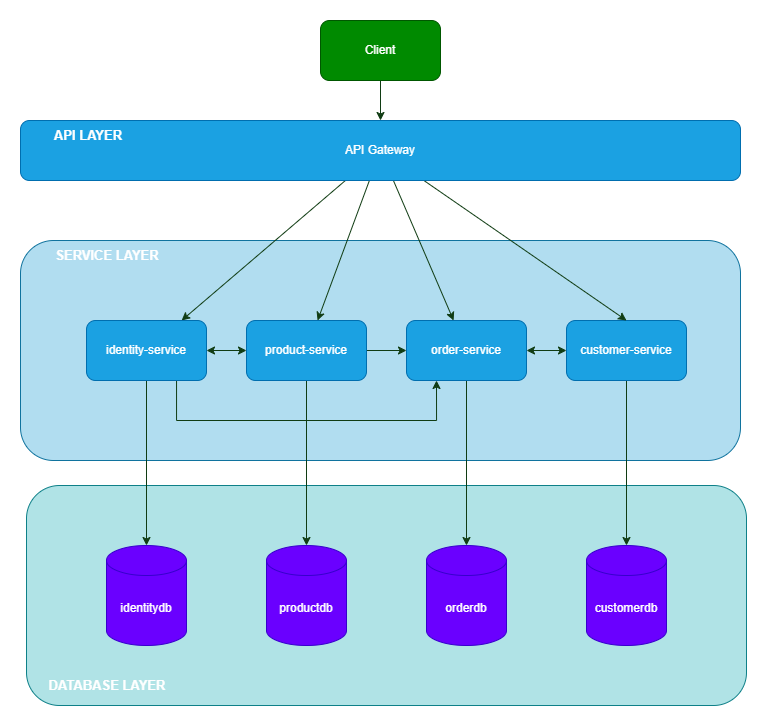

The diagram above was exported from draw.io. Its source (the exported page's mxGraphModel, read from the mxfile embedded in the PNG):
<mxGraphModel dx="1503" dy="818" grid="1" gridSize="10" guides="1" tooltips="1" connect="1" arrows="1" fold="1" page="1" pageScale="1" pageWidth="827" pageHeight="1169" math="0" shadow="0">
  <root>
    <mxCell id="0" />
    <mxCell id="1" parent="0" />
    <mxCell id="g5g_FoNpwfvFzjcYfQ6b-14" value="" style="rounded=1;whiteSpace=wrap;html=1;fillColor=#b0e3e6;strokeColor=#0e8088;" vertex="1" parent="1">
      <mxGeometry x="60" y="585" width="720" height="220" as="geometry" />
    </mxCell>
    <mxCell id="g5g_FoNpwfvFzjcYfQ6b-13" value="" style="rounded=1;whiteSpace=wrap;html=1;fillColor=#b1ddf0;strokeColor=#10739e;" vertex="1" parent="1">
      <mxGeometry x="54" y="340" width="720" height="220" as="geometry" />
    </mxCell>
    <mxCell id="g5g_FoNpwfvFzjcYfQ6b-6" style="edgeStyle=orthogonalEdgeStyle;rounded=0;orthogonalLoop=1;jettySize=auto;html=1;entryX=0.5;entryY=0;entryDx=0;entryDy=0;strokeColor=light-dark(#103c13, #ededed);" edge="1" parent="1" source="g5g_FoNpwfvFzjcYfQ6b-1" target="g5g_FoNpwfvFzjcYfQ6b-4">
      <mxGeometry relative="1" as="geometry" />
    </mxCell>
    <mxCell id="g5g_FoNpwfvFzjcYfQ6b-1" value="Client" style="rounded=1;whiteSpace=wrap;html=1;fillColor=#008a00;fontColor=#ffffff;strokeColor=#005700;" vertex="1" parent="1">
      <mxGeometry x="354" y="120" width="120" height="60" as="geometry" />
    </mxCell>
    <mxCell id="g5g_FoNpwfvFzjcYfQ6b-29" style="edgeStyle=orthogonalEdgeStyle;rounded=0;orthogonalLoop=1;jettySize=auto;html=1;strokeColor=light-dark(#103c13, #ededed);" edge="1" parent="1" source="g5g_FoNpwfvFzjcYfQ6b-2" target="g5g_FoNpwfvFzjcYfQ6b-10">
      <mxGeometry relative="1" as="geometry" />
    </mxCell>
    <mxCell id="g5g_FoNpwfvFzjcYfQ6b-40" style="edgeStyle=orthogonalEdgeStyle;rounded=0;orthogonalLoop=1;jettySize=auto;html=1;strokeColor=light-dark(#103c13, #ededed);" edge="1" parent="1" source="g5g_FoNpwfvFzjcYfQ6b-2" target="g5g_FoNpwfvFzjcYfQ6b-7">
      <mxGeometry relative="1" as="geometry" />
    </mxCell>
    <mxCell id="g5g_FoNpwfvFzjcYfQ6b-2" value="product-service" style="rounded=1;whiteSpace=wrap;html=1;fillColor=#1ba1e2;fontColor=#ffffff;strokeColor=#006EAF;" vertex="1" parent="1">
      <mxGeometry x="280" y="420" width="120" height="60" as="geometry" />
    </mxCell>
    <mxCell id="g5g_FoNpwfvFzjcYfQ6b-31" style="edgeStyle=orthogonalEdgeStyle;rounded=0;orthogonalLoop=1;jettySize=auto;html=1;strokeColor=light-dark(#103c13, #ededed);" edge="1" parent="1" source="g5g_FoNpwfvFzjcYfQ6b-3" target="g5g_FoNpwfvFzjcYfQ6b-9">
      <mxGeometry relative="1" as="geometry" />
    </mxCell>
    <mxCell id="g5g_FoNpwfvFzjcYfQ6b-3" value="customer-service" style="rounded=1;whiteSpace=wrap;html=1;fillColor=#1ba1e2;fontColor=#ffffff;strokeColor=#006EAF;" vertex="1" parent="1">
      <mxGeometry x="600" y="420" width="120" height="60" as="geometry" />
    </mxCell>
    <mxCell id="g5g_FoNpwfvFzjcYfQ6b-24" style="rounded=0;orthogonalLoop=1;jettySize=auto;html=1;entryX=0.5;entryY=0;entryDx=0;entryDy=0;strokeColor=light-dark(#103c13, #ededed);" edge="1" parent="1" source="g5g_FoNpwfvFzjcYfQ6b-4" target="g5g_FoNpwfvFzjcYfQ6b-3">
      <mxGeometry relative="1" as="geometry" />
    </mxCell>
    <mxCell id="g5g_FoNpwfvFzjcYfQ6b-25" style="rounded=0;orthogonalLoop=1;jettySize=auto;html=1;strokeColor=light-dark(#103c13, #ededed);" edge="1" parent="1" source="g5g_FoNpwfvFzjcYfQ6b-4" target="g5g_FoNpwfvFzjcYfQ6b-7">
      <mxGeometry relative="1" as="geometry" />
    </mxCell>
    <mxCell id="g5g_FoNpwfvFzjcYfQ6b-26" style="rounded=0;orthogonalLoop=1;jettySize=auto;html=1;strokeColor=light-dark(#103c13, #ededed);" edge="1" parent="1" source="g5g_FoNpwfvFzjcYfQ6b-4" target="g5g_FoNpwfvFzjcYfQ6b-2">
      <mxGeometry relative="1" as="geometry" />
    </mxCell>
    <mxCell id="g5g_FoNpwfvFzjcYfQ6b-27" style="rounded=0;orthogonalLoop=1;jettySize=auto;html=1;strokeColor=light-dark(#103c13, #ededed);" edge="1" parent="1" source="g5g_FoNpwfvFzjcYfQ6b-4" target="g5g_FoNpwfvFzjcYfQ6b-8">
      <mxGeometry relative="1" as="geometry" />
    </mxCell>
    <mxCell id="g5g_FoNpwfvFzjcYfQ6b-4" value="API Gateway" style="rounded=1;whiteSpace=wrap;html=1;fillColor=#1ba1e2;fontColor=#ffffff;strokeColor=#006EAF;" vertex="1" parent="1">
      <mxGeometry x="54" y="220" width="720" height="60" as="geometry" />
    </mxCell>
    <mxCell id="g5g_FoNpwfvFzjcYfQ6b-30" style="edgeStyle=orthogonalEdgeStyle;rounded=0;orthogonalLoop=1;jettySize=auto;html=1;strokeColor=light-dark(#103c13, #ededed);" edge="1" parent="1" source="g5g_FoNpwfvFzjcYfQ6b-7" target="g5g_FoNpwfvFzjcYfQ6b-11">
      <mxGeometry relative="1" as="geometry" />
    </mxCell>
    <mxCell id="g5g_FoNpwfvFzjcYfQ6b-35" style="rounded=0;orthogonalLoop=1;jettySize=auto;html=1;entryX=0;entryY=0.5;entryDx=0;entryDy=0;startArrow=classic;startFill=1;strokeColor=light-dark(#103c13, #ededed);" edge="1" parent="1" source="g5g_FoNpwfvFzjcYfQ6b-7" target="g5g_FoNpwfvFzjcYfQ6b-3">
      <mxGeometry relative="1" as="geometry" />
    </mxCell>
    <mxCell id="g5g_FoNpwfvFzjcYfQ6b-7" value="order-service" style="rounded=1;whiteSpace=wrap;html=1;fillColor=#1ba1e2;fontColor=#ffffff;strokeColor=#006EAF;" vertex="1" parent="1">
      <mxGeometry x="440" y="420" width="120" height="60" as="geometry" />
    </mxCell>
    <mxCell id="g5g_FoNpwfvFzjcYfQ6b-28" style="edgeStyle=orthogonalEdgeStyle;rounded=0;orthogonalLoop=1;jettySize=auto;html=1;strokeColor=light-dark(#103c13, #ededed);" edge="1" parent="1" source="g5g_FoNpwfvFzjcYfQ6b-8" target="g5g_FoNpwfvFzjcYfQ6b-12">
      <mxGeometry relative="1" as="geometry" />
    </mxCell>
    <mxCell id="g5g_FoNpwfvFzjcYfQ6b-33" style="rounded=0;orthogonalLoop=1;jettySize=auto;html=1;entryX=0;entryY=0.5;entryDx=0;entryDy=0;endArrow=classic;endFill=1;strokeWidth=1;startFill=1;startArrow=classic;strokeColor=light-dark(#103c13, #ededed);" edge="1" parent="1" source="g5g_FoNpwfvFzjcYfQ6b-8" target="g5g_FoNpwfvFzjcYfQ6b-2">
      <mxGeometry relative="1" as="geometry" />
    </mxCell>
    <mxCell id="g5g_FoNpwfvFzjcYfQ6b-39" style="edgeStyle=orthogonalEdgeStyle;rounded=0;orthogonalLoop=1;jettySize=auto;html=1;entryX=0.25;entryY=1;entryDx=0;entryDy=0;strokeColor=light-dark(#103c13, #ededed);" edge="1" parent="1" source="g5g_FoNpwfvFzjcYfQ6b-8" target="g5g_FoNpwfvFzjcYfQ6b-7">
      <mxGeometry relative="1" as="geometry">
        <Array as="points">
          <mxPoint x="210" y="520" />
          <mxPoint x="470" y="520" />
        </Array>
      </mxGeometry>
    </mxCell>
    <mxCell id="g5g_FoNpwfvFzjcYfQ6b-8" value="identity-service" style="rounded=1;whiteSpace=wrap;html=1;fillColor=#1ba1e2;fontColor=#ffffff;strokeColor=#006EAF;" vertex="1" parent="1">
      <mxGeometry x="120" y="420" width="120" height="60" as="geometry" />
    </mxCell>
    <mxCell id="g5g_FoNpwfvFzjcYfQ6b-9" value="customerdb" style="shape=cylinder3;whiteSpace=wrap;html=1;boundedLbl=1;backgroundOutline=1;size=15;fillColor=#6a00ff;fontColor=#ffffff;strokeColor=#3700CC;" vertex="1" parent="1">
      <mxGeometry x="620" y="645" width="80" height="100" as="geometry" />
    </mxCell>
    <mxCell id="g5g_FoNpwfvFzjcYfQ6b-10" value="productdb" style="shape=cylinder3;whiteSpace=wrap;html=1;boundedLbl=1;backgroundOutline=1;size=15;fillColor=#6a00ff;fontColor=#ffffff;strokeColor=#3700CC;" vertex="1" parent="1">
      <mxGeometry x="300" y="645" width="80" height="100" as="geometry" />
    </mxCell>
    <mxCell id="g5g_FoNpwfvFzjcYfQ6b-11" value="orderdb" style="shape=cylinder3;whiteSpace=wrap;html=1;boundedLbl=1;backgroundOutline=1;size=15;fillColor=#6a00ff;fontColor=#ffffff;strokeColor=#3700CC;" vertex="1" parent="1">
      <mxGeometry x="460" y="645" width="80" height="100" as="geometry" />
    </mxCell>
    <mxCell id="g5g_FoNpwfvFzjcYfQ6b-12" value="identitydb" style="shape=cylinder3;whiteSpace=wrap;html=1;boundedLbl=1;backgroundOutline=1;size=15;fillColor=#6a00ff;fontColor=#ffffff;strokeColor=#3700CC;" vertex="1" parent="1">
      <mxGeometry x="140" y="645" width="80" height="100" as="geometry" />
    </mxCell>
    <mxCell id="g5g_FoNpwfvFzjcYfQ6b-16" value="SERVICE LAYER" style="text;html=1;align=center;verticalAlign=middle;whiteSpace=wrap;rounded=0;fontSize=13;fillColor=none;fontColor=#FFFFFF;fontStyle=1" vertex="1" parent="1">
      <mxGeometry x="77" y="340" width="128" height="30" as="geometry" />
    </mxCell>
    <mxCell id="g5g_FoNpwfvFzjcYfQ6b-17" value="DATABASE LAYER" style="text;html=1;align=center;verticalAlign=middle;whiteSpace=wrap;rounded=0;fontSize=13;fillColor=none;fontColor=#FFFFFF;fontStyle=1" vertex="1" parent="1">
      <mxGeometry x="80" y="770" width="122" height="30" as="geometry" />
    </mxCell>
    <mxCell id="g5g_FoNpwfvFzjcYfQ6b-32" value="API LAYER" style="text;html=1;align=center;verticalAlign=middle;whiteSpace=wrap;rounded=0;fontSize=13;fillColor=none;fontColor=#FFFFFF;fontStyle=1" vertex="1" parent="1">
      <mxGeometry x="77" y="220" width="90" height="30" as="geometry" />
    </mxCell>
  </root>
</mxGraphModel>